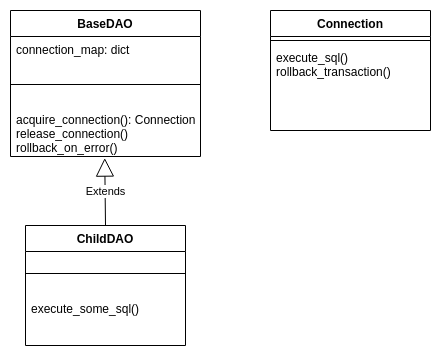

The diagram above was exported from draw.io. Its source (the exported page's mxGraphModel, read from the mxfile embedded in the PNG):
<mxGraphModel dx="1102" dy="1000" grid="1" gridSize="10" guides="1" tooltips="1" connect="1" arrows="1" fold="1" page="1" pageScale="1" pageWidth="827" pageHeight="1169" math="0" shadow="0">
  <root>
    <mxCell id="WIyWlLk6GJQsqaUBKTNV-0" />
    <mxCell id="WIyWlLk6GJQsqaUBKTNV-1" parent="WIyWlLk6GJQsqaUBKTNV-0" />
    <mxCell id="tB_qVc_0txVxscnjG1-t-0" value="BaseDAO" style="swimlane;fontStyle=1;align=center;verticalAlign=top;childLayout=stackLayout;horizontal=1;startSize=26;horizontalStack=0;resizeParent=1;resizeParentMax=0;resizeLast=0;collapsible=1;marginBottom=0;" parent="WIyWlLk6GJQsqaUBKTNV-1" vertex="1">
      <mxGeometry x="300" y="310" width="190" height="146" as="geometry" />
    </mxCell>
    <mxCell id="tB_qVc_0txVxscnjG1-t-18" value="connection_map: dict" style="text;strokeColor=none;fillColor=none;align=left;verticalAlign=top;spacingLeft=4;spacingRight=4;overflow=hidden;rotatable=0;points=[[0,0.5],[1,0.5]];portConstraint=eastwest;" parent="tB_qVc_0txVxscnjG1-t-0" vertex="1">
      <mxGeometry y="26" width="190" height="26" as="geometry" />
    </mxCell>
    <mxCell id="tB_qVc_0txVxscnjG1-t-2" value="" style="line;strokeWidth=1;fillColor=none;align=left;verticalAlign=middle;spacingTop=-1;spacingLeft=3;spacingRight=3;rotatable=0;labelPosition=right;points=[];portConstraint=eastwest;" parent="tB_qVc_0txVxscnjG1-t-0" vertex="1">
      <mxGeometry y="52" width="190" height="44" as="geometry" />
    </mxCell>
    <mxCell id="tB_qVc_0txVxscnjG1-t-3" value="acquire_connection(): Connection&#10;release_connection()&#10;rollback_on_error()&#10;" style="text;strokeColor=none;fillColor=none;align=left;verticalAlign=top;spacingLeft=4;spacingRight=4;overflow=hidden;rotatable=0;points=[[0,0.5],[1,0.5]];portConstraint=eastwest;" parent="tB_qVc_0txVxscnjG1-t-0" vertex="1">
      <mxGeometry y="96" width="190" height="50" as="geometry" />
    </mxCell>
    <mxCell id="tB_qVc_0txVxscnjG1-t-4" value="ChildDAO" style="swimlane;fontStyle=1;align=center;verticalAlign=top;childLayout=stackLayout;horizontal=1;startSize=26;horizontalStack=0;resizeParent=1;resizeParentMax=0;resizeLast=0;collapsible=1;marginBottom=0;" parent="WIyWlLk6GJQsqaUBKTNV-1" vertex="1">
      <mxGeometry x="315" y="525" width="160" height="120" as="geometry" />
    </mxCell>
    <mxCell id="tB_qVc_0txVxscnjG1-t-5" value="" style="line;strokeWidth=1;fillColor=none;align=left;verticalAlign=middle;spacingTop=-1;spacingLeft=3;spacingRight=3;rotatable=0;labelPosition=right;points=[];portConstraint=eastwest;" parent="tB_qVc_0txVxscnjG1-t-4" vertex="1">
      <mxGeometry y="26" width="160" height="44" as="geometry" />
    </mxCell>
    <mxCell id="tB_qVc_0txVxscnjG1-t-6" value="execute_some_sql()" style="text;strokeColor=none;fillColor=none;align=left;verticalAlign=top;spacingLeft=4;spacingRight=4;overflow=hidden;rotatable=0;points=[[0,0.5],[1,0.5]];portConstraint=eastwest;" parent="tB_qVc_0txVxscnjG1-t-4" vertex="1">
      <mxGeometry y="70" width="160" height="50" as="geometry" />
    </mxCell>
    <mxCell id="tB_qVc_0txVxscnjG1-t-7" value="Extends" style="endArrow=block;endSize=16;endFill=0;html=1;exitX=0.5;exitY=0;exitDx=0;exitDy=0;entryX=0.496;entryY=1.032;entryDx=0;entryDy=0;entryPerimeter=0;" parent="WIyWlLk6GJQsqaUBKTNV-1" source="tB_qVc_0txVxscnjG1-t-4" target="tB_qVc_0txVxscnjG1-t-3" edge="1">
      <mxGeometry width="160" relative="1" as="geometry">
        <mxPoint x="290" y="470" as="sourcePoint" />
        <mxPoint x="450" y="470" as="targetPoint" />
      </mxGeometry>
    </mxCell>
    <mxCell id="tB_qVc_0txVxscnjG1-t-12" value="Connection" style="swimlane;fontStyle=1;align=center;verticalAlign=top;childLayout=stackLayout;horizontal=1;startSize=26;horizontalStack=0;resizeParent=1;resizeParentMax=0;resizeLast=0;collapsible=1;marginBottom=0;" parent="WIyWlLk6GJQsqaUBKTNV-1" vertex="1">
      <mxGeometry x="560" y="310" width="160" height="120" as="geometry" />
    </mxCell>
    <mxCell id="tB_qVc_0txVxscnjG1-t-14" value="" style="line;strokeWidth=1;fillColor=none;align=left;verticalAlign=middle;spacingTop=-1;spacingLeft=3;spacingRight=3;rotatable=0;labelPosition=right;points=[];portConstraint=eastwest;" parent="tB_qVc_0txVxscnjG1-t-12" vertex="1">
      <mxGeometry y="26" width="160" height="8" as="geometry" />
    </mxCell>
    <mxCell id="tB_qVc_0txVxscnjG1-t-15" value="execute_sql()&#10;rollback_transaction()&#10;" style="text;strokeColor=none;fillColor=none;align=left;verticalAlign=top;spacingLeft=4;spacingRight=4;overflow=hidden;rotatable=0;points=[[0,0.5],[1,0.5]];portConstraint=eastwest;" parent="tB_qVc_0txVxscnjG1-t-12" vertex="1">
      <mxGeometry y="34" width="160" height="86" as="geometry" />
    </mxCell>
  </root>
</mxGraphModel>